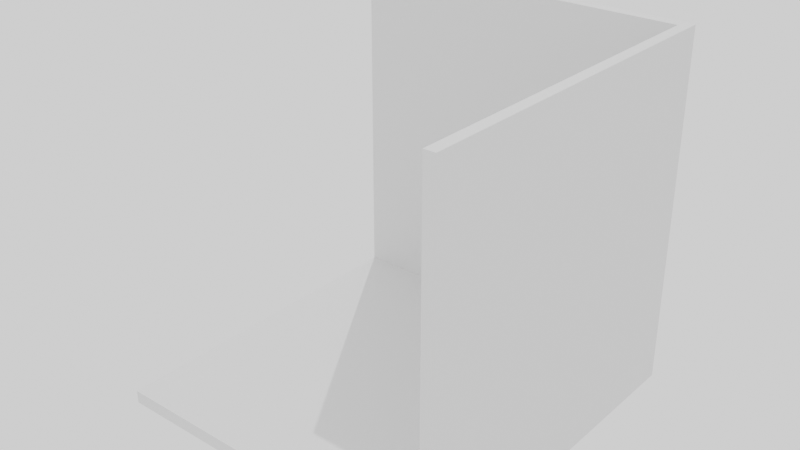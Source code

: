 # Source: house_base_01.blend  (saved by Blender 2.81.16; exported with 4.5.12 LTS)
import bpy
from mathutils import Matrix  # noqa: F401  (used for matrix-valued properties, if any)

bpy.ops.wm.read_factory_settings(use_empty=True)
scene = bpy.context.scene
scene.name = 'Scene'

# ---- collections
col_collection = bpy.data.collections.new('Collection'); scene.collection.children.link(col_collection)

# ---- materials (node trees are filled in below, after node groups)
mat_material_001 = bpy.data.materials.new('Material.001')
mat_material_001.use_transparent_shadow = False

# ---- material node trees
mat_material_001.use_nodes = True; mat_material_001.node_tree.nodes.clear()
_N = mat_material_001.node_tree.nodes; _L = mat_material_001.node_tree.links
n0 = _N.new('ShaderNodeOutputMaterial'); n0.name = 'Material Output'; n0.location = (300, 300)
n1 = _N.new('ShaderNodeBsdfPrincipled'); n1.name = 'Principled BSDF'; n1.location = (10, 300)
n1.distribution = 'GGX'
n1.subsurface_method = 'BURLEY'
n1.inputs[3].default_value = 1.45
n1.inputs[27].default_value = (0.0, 0.0, 0.0, 1.0)
n1.inputs[28].default_value = 1.0
_L.new(n1.outputs[0], n0.inputs[0])
n0.is_active_output = True

# ---- world
world_world = bpy.data.worlds.new('World'); scene.world = world_world
world_world.use_nodes = True; world_world.node_tree.nodes.clear()
_N = world_world.node_tree.nodes; _L = world_world.node_tree.links
n0 = _N.new('ShaderNodeOutputWorld'); n0.name = 'World Output'; n0.location = (300, 300)
n1 = _N.new('ShaderNodeBackground'); n1.name = 'Background'; n1.location = (10, 300)
n1.inputs[0].default_value = (1.0, 1.0, 1.0, 1.0)
_L.new(n1.outputs[0], n0.inputs[0])
n0.is_active_output = True
world_world.color = (0.05088, 0.05088, 0.05088)
world_world.use_sun_shadow = False
world_world.sun_shadow_jitter_overblur = 0.0

# ---- lights
light_sun = bpy.data.lights.new('Sun', 'SUN')
light_sun.transmission_factor = 0.0
light_sun.energy = 1.0
light_sun.shadow_soft_size = 0.125

# ---- meshes
me_cube_001 = bpy.data.meshes.new('Cube.001')
me_cube_001.from_pydata([(-1.0, -1.0, 0.0), (-1.0, 1.0, 0.0), (-1.0, 1.0, 2.003), (1.0, -1.0, 0.0), (1.0, -1.0, 2.003), (1.0, 1.0, 0.0), (1.0, 1.0, 2.003), (-1.0, -1.0, -0.07631), (-1.0, 1.064, -0.07631), (-1.0, 1.064, 2.003), (1.064, -1.0, -0.07631), (1.064, -1.0, 2.003), (1.064, 1.064, -0.07631), (1.064, 1.064, 2.003)], [], [(1, 2, 6, 5), (5, 6, 4, 3), (1, 5, 3, 0), (8, 12, 13, 9), (12, 10, 11, 13), (8, 7, 10, 12), (0, 3, 10, 7), (4, 6, 13, 11), (1, 0, 7, 8), (3, 4, 11, 10), (6, 2, 9, 13), (2, 1, 8, 9)])
_uv = me_cube_001.uv_layers.new(name='UVMap')
_uv.uv.foreach_set('vector', [0.375, 0.25, 0.625, 0.25, 0.625, 0.5, 0.375, 0.5, 0.375, 0.5, 0.625, 0.5, 0.625, 0.75, 0.375, 0.75, 0.125, 0.5, 0.375, 0.5, 0.375, 0.75, 0.125, 0.75, 0.375, 0.25, 0.375, 0.5, 0.625, 0.5, 0.625, 0.25, 0.375, 0.5, 0.375, 0.75, 0.625, 0.75, 0.625, 0.5, 0.125, 0.5, 0.125, 0.75, 0.375, 0.75, 0.375, 0.5, 0.125, 0.75, 0.375, 0.75, 0.375, 0.75, 0.125, 0.75, 0.625, 0.75, 0.625, 0.5, 0.625, 0.5, 0.625, 0.75, 0.125, 0.5, 0.125, 0.75, 0.125, 0.75, 0.125, 0.5, 0.375, 0.75, 0.625, 0.75, 0.625, 0.75, 0.375, 0.75, 0.625, 0.5, 0.625, 0.25, 0.625, 0.25, 0.625, 0.5, 0.625, 0.25, 0.375, 0.25, 0.375, 0.25, 0.625, 0.25])
me_cube_001.materials.append(mat_material_001)
me_cube_001.use_remesh_fix_poles = True
me_cube_001.use_remesh_preserve_attributes = False
me_cube_001.use_mirror_vertex_groups = False
me_cube_001.update()

# ---- objects
ob_cube = bpy.data.objects.new('Cube', me_cube_001)
ob_sun = bpy.data.objects.new('Sun', light_sun)

# ---- transforms, parenting, visibility, modifiers, constraints
ob_cube.location = (0.0, 0.0, 0.0)
ob_cube.scale = (10.0, 10.0, 10.0)
ob_cube.lineart.crease_threshold = 0.0
ob_sun.location = (-13.09, 15.82, 33.4)
ob_sun.rotation_euler = (-0.7674, 0.001879, 0.5507)
ob_sun.lineart.crease_threshold = 0.0

# ---- collection membership
col_collection.objects.link(ob_cube)
col_collection.objects.link(ob_sun)

# ---- scene / render settings (as saved in the file)
scene.frame_start = 1; scene.frame_end = 250; scene.frame_set(1)
scene.render.engine = 'BLENDER_EEVEE_NEXT'
scene.cycles.use_denoising = False
scene.cycles.samples = 128
scene.cycles.sampling_pattern = 'TABULATED_SOBOL'
scene.cycles.use_adaptive_sampling = False
scene.cycles.use_light_tree = False
scene.view_settings.view_transform = 'Filmic'
bpy.context.view_layer.update()

# ---- added for rendering (the .blend has no active camera): camera
cam_auto = bpy.data.cameras.new('AutoCamera')
cam_auto.lens = 50.0
cam_auto.sensor_width = 36.0
cam_auto.clip_end = 1000.0
ob_auto_camera = bpy.data.objects.new('AutoCamera', cam_auto)
scene.collection.objects.link(ob_auto_camera)
ob_auto_camera.location = (33.4747, -39.4664, 36.1551)
ob_auto_camera.rotation_euler = (1.09748, -7.21219e-08, 0.694738)
scene.camera = ob_auto_camera
bpy.context.view_layer.update()
